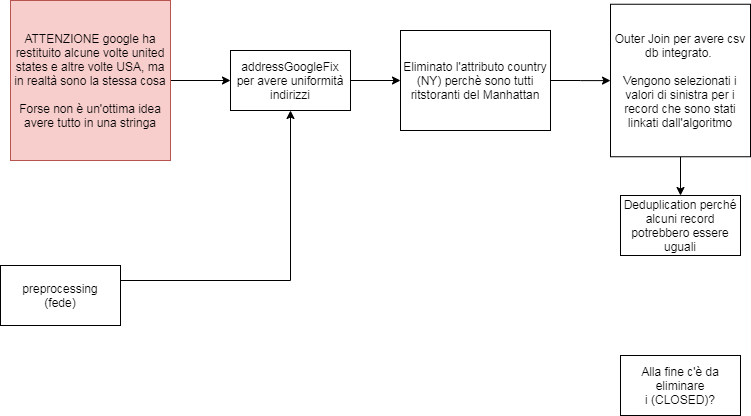

The diagram above was exported from draw.io. Its source (the exported page's mxGraphModel, read from the mxfile embedded in the PNG):
<mxGraphModel dx="918" dy="478" grid="1" gridSize="10" guides="1" tooltips="1" connect="1" arrows="1" fold="1" page="1" pageScale="1" pageWidth="827" pageHeight="1169" math="0" shadow="0">
  <root>
    <mxCell id="0" />
    <mxCell id="1" parent="0" />
    <mxCell id="2XERrsVK4MC-9tNOrJKY-4" style="edgeStyle=orthogonalEdgeStyle;rounded=0;orthogonalLoop=1;jettySize=auto;html=1;exitX=1;exitY=0.25;exitDx=0;exitDy=0;entryX=0.5;entryY=1;entryDx=0;entryDy=0;" edge="1" parent="1" source="2XERrsVK4MC-9tNOrJKY-1" target="2XERrsVK4MC-9tNOrJKY-5">
      <mxGeometry relative="1" as="geometry">
        <mxPoint x="270" y="220" as="targetPoint" />
      </mxGeometry>
    </mxCell>
    <mxCell id="2XERrsVK4MC-9tNOrJKY-1" value="preprocessing&lt;br&gt;(fede)" style="rounded=0;whiteSpace=wrap;html=1;" vertex="1" parent="1">
      <mxGeometry x="30" y="420" width="120" height="60" as="geometry" />
    </mxCell>
    <mxCell id="2XERrsVK4MC-9tNOrJKY-6" style="edgeStyle=orthogonalEdgeStyle;rounded=0;orthogonalLoop=1;jettySize=auto;html=1;" edge="1" parent="1" source="2XERrsVK4MC-9tNOrJKY-5" target="2XERrsVK4MC-9tNOrJKY-7">
      <mxGeometry relative="1" as="geometry">
        <mxPoint x="440" y="190" as="targetPoint" />
      </mxGeometry>
    </mxCell>
    <mxCell id="2XERrsVK4MC-9tNOrJKY-5" value="addressGoogleFix&lt;br&gt;per avere uniformità indirizzi" style="rounded=0;whiteSpace=wrap;html=1;" vertex="1" parent="1">
      <mxGeometry x="260" y="205" width="120" height="60" as="geometry" />
    </mxCell>
    <mxCell id="2XERrsVK4MC-9tNOrJKY-14" style="edgeStyle=orthogonalEdgeStyle;rounded=0;orthogonalLoop=1;jettySize=auto;html=1;" edge="1" parent="1" source="2XERrsVK4MC-9tNOrJKY-7" target="2XERrsVK4MC-9tNOrJKY-15">
      <mxGeometry relative="1" as="geometry">
        <mxPoint x="640" y="235" as="targetPoint" />
      </mxGeometry>
    </mxCell>
    <mxCell id="2XERrsVK4MC-9tNOrJKY-7" value="Eliminato l'attributo country (NY) perchè sono tutti ritstoranti del Manhattan" style="rounded=0;whiteSpace=wrap;html=1;" vertex="1" parent="1">
      <mxGeometry x="430" y="185" width="150" height="100" as="geometry" />
    </mxCell>
    <mxCell id="2XERrsVK4MC-9tNOrJKY-10" value="Alla fine c'è da eliminare i&amp;nbsp;(CLOSED)?" style="rounded=0;whiteSpace=wrap;html=1;" vertex="1" parent="1">
      <mxGeometry x="650" y="510" width="120" height="60" as="geometry" />
    </mxCell>
    <mxCell id="2XERrsVK4MC-9tNOrJKY-13" style="edgeStyle=orthogonalEdgeStyle;rounded=0;orthogonalLoop=1;jettySize=auto;html=1;" edge="1" parent="1" source="2XERrsVK4MC-9tNOrJKY-12" target="2XERrsVK4MC-9tNOrJKY-5">
      <mxGeometry relative="1" as="geometry" />
    </mxCell>
    <mxCell id="2XERrsVK4MC-9tNOrJKY-12" value="ATTENZIONE google ha restituito alcune volte united states e altre volte USA, ma in realtà sono la stessa cosa&lt;br&gt;&lt;br&gt;Forse non è un'ottima idea avere tutto in una stringa" style="rounded=0;whiteSpace=wrap;html=1;fillColor=#f8cecc;strokeColor=#b85450;" vertex="1" parent="1">
      <mxGeometry x="40" y="155" width="160" height="160" as="geometry" />
    </mxCell>
    <mxCell id="2XERrsVK4MC-9tNOrJKY-16" style="edgeStyle=orthogonalEdgeStyle;rounded=0;orthogonalLoop=1;jettySize=auto;html=1;" edge="1" parent="1" source="2XERrsVK4MC-9tNOrJKY-15" target="2XERrsVK4MC-9tNOrJKY-17">
      <mxGeometry relative="1" as="geometry">
        <mxPoint x="710" y="380" as="targetPoint" />
      </mxGeometry>
    </mxCell>
    <mxCell id="2XERrsVK4MC-9tNOrJKY-15" value="Outer Join per avere csv db integrato. &lt;br&gt;&lt;br&gt;Vengono selezionati i valori di sinistra per i record che sono stati linkati dall'algoritmo" style="rounded=0;whiteSpace=wrap;html=1;" vertex="1" parent="1">
      <mxGeometry x="640" y="158.75" width="140" height="152.5" as="geometry" />
    </mxCell>
    <mxCell id="2XERrsVK4MC-9tNOrJKY-17" value="Deduplication perché alcuni record potrebbero essere uguali" style="rounded=0;whiteSpace=wrap;html=1;" vertex="1" parent="1">
      <mxGeometry x="650" y="350" width="120" height="60" as="geometry" />
    </mxCell>
  </root>
</mxGraphModel>